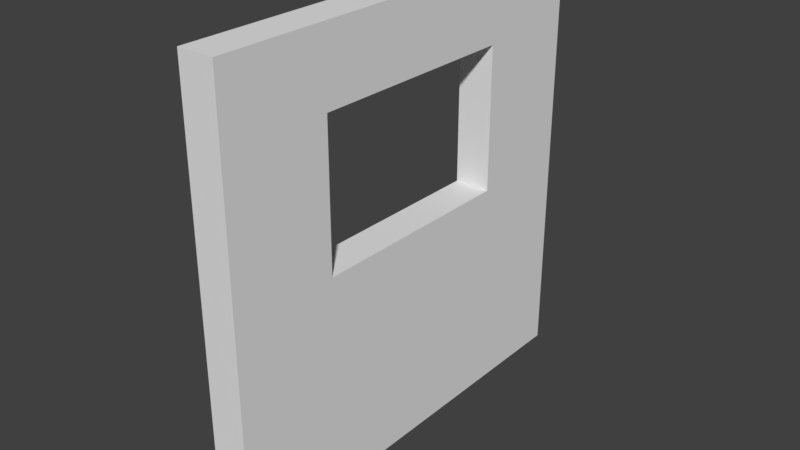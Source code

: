 # Source: LODA_SM_Wall_Window_3x3x0.25.blend  (saved by Blender 2.78.0; exported with 4.5.12 LTS)
import bpy
from mathutils import Matrix  # noqa: F401  (used for matrix-valued properties, if any)

bpy.ops.wm.read_factory_settings(use_empty=True)
scene = bpy.context.scene
scene.name = 'Scene'

# ---- collections
col_collection_1 = bpy.data.collections.new('Collection 1'); scene.collection.children.link(col_collection_1)

# ---- world
world_world = bpy.data.worlds.new('World'); scene.world = world_world
world_world.color = (0.05088, 0.05088, 0.05088)
world_world.use_sun_shadow = False
world_world.sun_shadow_jitter_overblur = 0.0
world_world.cycles.sampling_method = 'MANUAL'

# ---- meshes
me_wall_window_3x3x0_25 = bpy.data.meshes.new('Wall_Window 3x3x0.25')
me_wall_window_3x3x0_25.from_pydata([(0.0, 0.0, 0.0), (0.0, 3.0, 0.0), (0.0, 3.0, 3.0), (0.0, 0.0, 3.0), (0.0, 3.0, 1.5), (0.0, 0.0, 1.5), (0.25, 2.25, 0.0), (0.0, 2.25, 0.0), (0.0, 3.0, 2.5), (0.0, 0.75, 3.0), (0.0, 0.0, 2.5), (0.0, 0.75, 0.0), (0.0, 3.0, 1.5), (0.0, 2.25, 3.0), (0.0, 0.0, 1.5), (0.0, 0.75, 1.5), (0.0, 2.25, 1.5), (0.0, 2.25, 2.5), (0.0, 2.25, 1.5), (0.0, 0.75, 1.5), (0.0, 0.75, 2.5), (0.25, 3.0, 0.0), (0.25, 3.0, 2.5), (0.25, 3.0, 3.0), (0.25, 0.75, 3.0), (0.25, 0.0, 3.0), (0.25, 0.0, 2.5), (0.25, 0.75, 0.0), (0.25, 3.0, 1.5), (0.25, 3.0, 1.5), (0.25, 2.25, 3.0), (0.25, 0.0, 1.5), (0.25, 0.0, 1.5), (0.25, 0.75, 1.5), (0.25, 0.0, 0.0), (0.25, 2.25, 1.5), (0.25, 2.25, 2.5), (0.25, 2.25, 1.5), (0.25, 0.75, 1.5), (0.25, 0.75, 2.5)], [], [(20, 10, 3, 9), (19, 14, 5, 15), (29, 22, 36, 35), (30, 24, 39, 36), (13, 9, 24, 30), (4, 16, 17, 8), (8, 17, 13, 2), (37, 38, 27, 6), (1, 7, 18, 12), (12, 18, 16, 4), (11, 0, 14, 19), (38, 33, 32, 31), (15, 5, 10, 20), (39, 24, 25, 26), (22, 23, 30, 36), (11, 7, 6, 27), (21, 28, 37, 6), (28, 29, 35, 37), (27, 38, 31, 34), (33, 39, 26, 32), (18, 19, 38, 37), (14, 0, 34, 31), (12, 4, 29, 28), (19, 15, 33, 38), (4, 8, 22, 29), (17, 20, 9, 13), (17, 36, 39, 20), (5, 14, 31, 32), (7, 1, 21, 6), (10, 5, 32, 26), (15, 20, 39, 33), (8, 2, 23, 22), (0, 11, 27, 34), (16, 18, 37, 35), (9, 3, 25, 24), (1, 12, 28, 21), (3, 10, 26, 25), (2, 13, 30, 23), (17, 16, 35, 36), (11, 19, 18, 7)])
me_wall_window_3x3x0_25.use_remesh_preserve_volume = False
me_wall_window_3x3x0_25.use_remesh_preserve_attributes = False
me_wall_window_3x3x0_25.use_mirror_vertex_groups = False
me_wall_window_3x3x0_25.update()

# ---- objects
ob_sm_wall_window_3x3x0_25 = bpy.data.objects.new('SM_Wall_Window_3x3x0.25', me_wall_window_3x3x0_25)

# ---- transforms, parenting, visibility, modifiers, constraints
ob_sm_wall_window_3x3x0_25.location = (0.004772, 0.002612, -0.006643)
ob_sm_wall_window_3x3x0_25.lineart.crease_threshold = 0.0

# ---- collection membership
col_collection_1.objects.link(ob_sm_wall_window_3x3x0_25)

# ---- scene / render settings (as saved in the file)
scene.frame_start = 1; scene.frame_end = 250; scene.frame_set(1)
scene.render.engine = 'BLENDER_EEVEE_NEXT'
scene.render.resolution_percentage = 50
scene.render.dither_intensity = 0.0
scene.cycles.use_denoising = False
scene.cycles.samples = 128
scene.cycles.sampling_pattern = 'TABULATED_SOBOL'
scene.cycles.light_sampling_threshold = 0.0
scene.cycles.use_adaptive_sampling = False
scene.cycles.use_light_tree = False
scene.cycles.blur_glossy = 0.0
scene.cycles.sample_clamp_indirect = 0.0
scene.view_settings.view_transform = 'Standard'
bpy.context.view_layer.update()

# ---- added for rendering (the .blend has no active camera and no usable light): camera, sun
cam_auto = bpy.data.cameras.new('AutoCamera')
cam_auto.lens = 50.0
cam_auto.sensor_width = 36.0
cam_auto.clip_end = 1000.0
ob_auto_camera = bpy.data.objects.new('AutoCamera', cam_auto)
scene.collection.objects.link(ob_auto_camera)
ob_auto_camera.location = (4.06198, -3.21603, 4.63912)
ob_auto_camera.rotation_euler = (1.09748, -7.21219e-08, 0.694738)
scene.camera = ob_auto_camera
light_auto_sun = bpy.data.lights.new('AutoSun', 'SUN')
light_auto_sun.energy = 3.0
light_auto_sun.angle = 0.0523599
ob_auto_sun = bpy.data.objects.new('AutoSun', light_auto_sun)
scene.collection.objects.link(ob_auto_sun)
ob_auto_sun.rotation_euler = (0.872665, 0.174533, 0.523599)
bpy.context.view_layer.update()
